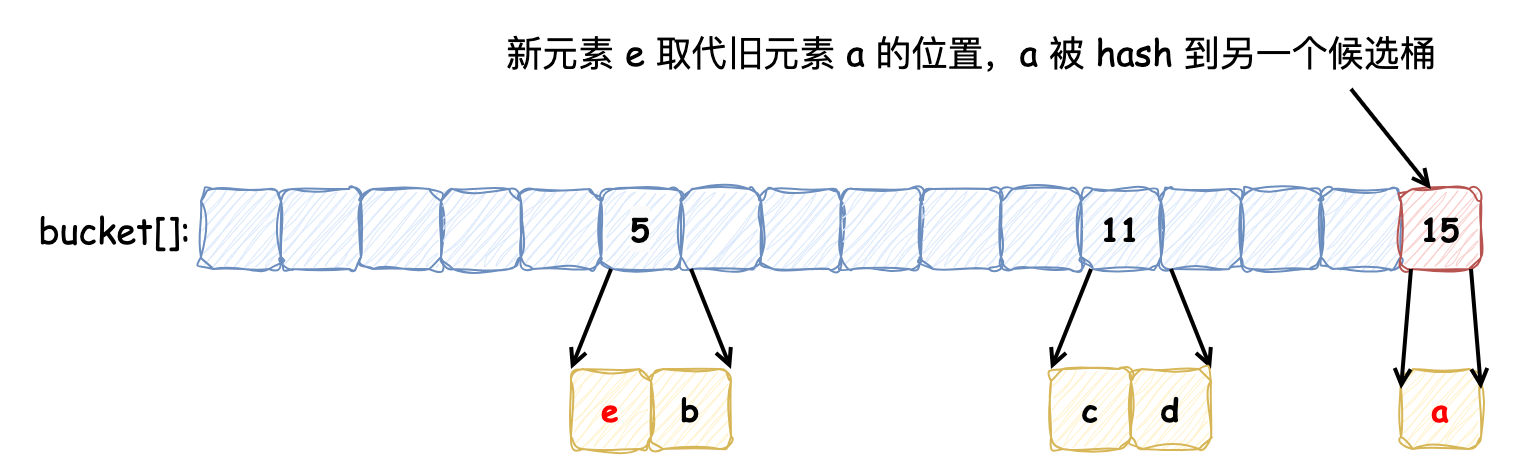

The diagram above was exported from draw.io. Its source (the exported page's mxGraphModel, read from the mxfile embedded in the PNG):
<mxGraphModel dx="992" dy="772" grid="1" gridSize="10" guides="1" tooltips="1" connect="1" arrows="1" fold="1" page="1" pageScale="1" pageWidth="1169" pageHeight="827" math="0" shadow="0">
  <root>
    <mxCell id="0" />
    <mxCell id="1" parent="0" />
    <mxCell id="2" value="" style="rounded=0;whiteSpace=wrap;html=1;strokeColor=none;" vertex="1" parent="1">
      <mxGeometry x="95" y="550" width="755" height="234" as="geometry" />
    </mxCell>
    <mxCell id="3" value="" style="rounded=1;whiteSpace=wrap;html=1;fillColor=#dae8fc;strokeColor=#6c8ebf;sketch=1;curveFitting=1;jiggle=2;" vertex="1" parent="1">
      <mxGeometry x="185" y="644" width="40" height="40" as="geometry" />
    </mxCell>
    <mxCell id="4" value="" style="rounded=1;whiteSpace=wrap;html=1;fillColor=#dae8fc;strokeColor=#6c8ebf;sketch=1;curveFitting=1;jiggle=2;" vertex="1" parent="1">
      <mxGeometry x="225" y="644" width="40" height="40" as="geometry" />
    </mxCell>
    <mxCell id="5" value="" style="rounded=1;whiteSpace=wrap;html=1;fillColor=#dae8fc;strokeColor=#6c8ebf;sketch=1;curveFitting=1;jiggle=2;" vertex="1" parent="1">
      <mxGeometry x="265" y="644" width="40" height="40" as="geometry" />
    </mxCell>
    <mxCell id="6" value="" style="rounded=1;whiteSpace=wrap;html=1;fillColor=#dae8fc;strokeColor=#6c8ebf;sketch=1;curveFitting=1;jiggle=2;" vertex="1" parent="1">
      <mxGeometry x="305" y="644" width="40" height="40" as="geometry" />
    </mxCell>
    <mxCell id="7" value="" style="rounded=1;whiteSpace=wrap;html=1;fillColor=#dae8fc;strokeColor=#6c8ebf;sketch=1;curveFitting=1;jiggle=2;" vertex="1" parent="1">
      <mxGeometry x="345" y="644" width="40" height="40" as="geometry" />
    </mxCell>
    <mxCell id="8" value="&lt;meta charset=&quot;utf-8&quot;&gt;&lt;b style=&quot;forced-color-adjust: none; color: rgb(0, 0, 0); font-style: normal; font-variant-ligatures: normal; font-variant-caps: normal; letter-spacing: normal; orphans: 2; text-align: center; text-indent: 0px; text-transform: none; widows: 2; word-spacing: 0px; -webkit-text-stroke-width: 0px; white-space: normal; text-decoration-thickness: initial; text-decoration-style: initial; text-decoration-color: initial; font-family: &amp;quot;Comic Sans MS&amp;quot;; font-size: 16px; background-color: rgb(251, 251, 251);&quot;&gt;5&lt;/b&gt;" style="rounded=1;whiteSpace=wrap;html=1;fillColor=#dae8fc;strokeColor=#6c8ebf;sketch=1;curveFitting=1;jiggle=2;" vertex="1" parent="1">
      <mxGeometry x="385" y="644" width="40" height="40" as="geometry" />
    </mxCell>
    <mxCell id="9" value="" style="rounded=1;whiteSpace=wrap;html=1;fillColor=#dae8fc;strokeColor=#6c8ebf;sketch=1;curveFitting=1;jiggle=2;" vertex="1" parent="1">
      <mxGeometry x="425" y="644" width="40" height="40" as="geometry" />
    </mxCell>
    <mxCell id="10" value="" style="rounded=1;whiteSpace=wrap;html=1;fillColor=#dae8fc;strokeColor=#6c8ebf;sketch=1;curveFitting=1;jiggle=2;" vertex="1" parent="1">
      <mxGeometry x="465" y="644" width="40" height="40" as="geometry" />
    </mxCell>
    <mxCell id="11" value="" style="rounded=1;whiteSpace=wrap;html=1;fillColor=#dae8fc;strokeColor=#6c8ebf;sketch=1;curveFitting=1;jiggle=2;" vertex="1" parent="1">
      <mxGeometry x="505" y="644" width="40" height="40" as="geometry" />
    </mxCell>
    <mxCell id="12" value="" style="rounded=1;whiteSpace=wrap;html=1;fillColor=#dae8fc;strokeColor=#6c8ebf;sketch=1;curveFitting=1;jiggle=2;" vertex="1" parent="1">
      <mxGeometry x="545" y="644" width="40" height="40" as="geometry" />
    </mxCell>
    <mxCell id="13" value="" style="rounded=1;whiteSpace=wrap;html=1;fillColor=#dae8fc;strokeColor=#6c8ebf;sketch=1;curveFitting=1;jiggle=2;" vertex="1" parent="1">
      <mxGeometry x="585" y="644" width="40" height="40" as="geometry" />
    </mxCell>
    <mxCell id="14" value="&lt;b style=&quot;font-family: &amp;quot;Comic Sans MS&amp;quot;; font-size: 16px;&quot;&gt;11&lt;/b&gt;" style="rounded=1;whiteSpace=wrap;html=1;fillColor=#dae8fc;strokeColor=#6c8ebf;sketch=1;curveFitting=1;jiggle=2;" vertex="1" parent="1">
      <mxGeometry x="625" y="644" width="40" height="40" as="geometry" />
    </mxCell>
    <mxCell id="15" value="" style="rounded=1;whiteSpace=wrap;html=1;fillColor=#dae8fc;strokeColor=#6c8ebf;sketch=1;curveFitting=1;jiggle=2;" vertex="1" parent="1">
      <mxGeometry x="665" y="644" width="40" height="40" as="geometry" />
    </mxCell>
    <mxCell id="16" value="" style="rounded=1;whiteSpace=wrap;html=1;fillColor=#dae8fc;strokeColor=#6c8ebf;sketch=1;curveFitting=1;jiggle=2;" vertex="1" parent="1">
      <mxGeometry x="705" y="644" width="40" height="40" as="geometry" />
    </mxCell>
    <mxCell id="17" value="" style="rounded=1;whiteSpace=wrap;html=1;fillColor=#dae8fc;strokeColor=#6c8ebf;sketch=1;curveFitting=1;jiggle=2;" vertex="1" parent="1">
      <mxGeometry x="745" y="644" width="40" height="40" as="geometry" />
    </mxCell>
    <mxCell id="18" value="&lt;font face=&quot;Comic Sans MS&quot; style=&quot;font-size: 18px;&quot;&gt;bucket[]:&amp;nbsp;&lt;/font&gt;" style="text;html=1;strokeColor=none;fillColor=none;align=center;verticalAlign=middle;whiteSpace=wrap;rounded=0;" vertex="1" parent="1">
      <mxGeometry x="85" y="649" width="120" height="30" as="geometry" />
    </mxCell>
    <mxCell id="19" value="&lt;font face=&quot;Comic Sans MS&quot;&gt;&lt;span style=&quot;font-size: 18px;&quot;&gt;新元素 e 取代旧元素 a 的位置，a 被 hash 到另一个候选桶&lt;/span&gt;&lt;/font&gt;" style="text;html=1;strokeColor=none;fillColor=none;align=center;verticalAlign=middle;whiteSpace=wrap;rounded=0;" vertex="1" parent="1">
      <mxGeometry x="287.5" y="560" width="565" height="30" as="geometry" />
    </mxCell>
    <mxCell id="20" value="&lt;b style=&quot;font-family: &amp;quot;Comic Sans MS&amp;quot;; font-size: 16px;&quot;&gt;15&lt;/b&gt;" style="rounded=1;whiteSpace=wrap;html=1;fillColor=#f8cecc;strokeColor=#b85450;sketch=1;curveFitting=1;jiggle=2;" vertex="1" parent="1">
      <mxGeometry x="785" y="644" width="40" height="40" as="geometry" />
    </mxCell>
    <mxCell id="21" value="&lt;font face=&quot;Comic Sans MS&quot; color=&quot;#ff0000&quot;&gt;&lt;span style=&quot;font-size: 16px;&quot;&gt;&lt;b&gt;a&lt;/b&gt;&lt;/span&gt;&lt;/font&gt;" style="rounded=1;whiteSpace=wrap;html=1;fillColor=#fff2cc;strokeColor=#d6b656;sketch=1;curveFitting=1;jiggle=2;" vertex="1" parent="1">
      <mxGeometry x="785" y="734" width="40" height="40" as="geometry" />
    </mxCell>
    <mxCell id="22" style="rounded=0;orthogonalLoop=1;jettySize=auto;html=1;exitX=0.5;exitY=1;exitDx=0;exitDy=0;entryX=1;entryY=0.25;entryDx=0;entryDy=0;endArrow=open;endFill=0;strokeWidth=2;" edge="1" target="21" parent="1">
      <mxGeometry relative="1" as="geometry">
        <mxPoint x="820" y="684" as="sourcePoint" />
        <mxPoint x="860" y="734" as="targetPoint" />
      </mxGeometry>
    </mxCell>
    <mxCell id="23" style="rounded=0;orthogonalLoop=1;jettySize=auto;html=1;exitX=0.5;exitY=1;exitDx=0;exitDy=0;entryX=1;entryY=0.25;entryDx=0;entryDy=0;endArrow=open;endFill=0;strokeWidth=2;" edge="1" parent="1">
      <mxGeometry relative="1" as="geometry">
        <mxPoint x="790" y="684" as="sourcePoint" />
        <mxPoint x="785" y="744" as="targetPoint" />
      </mxGeometry>
    </mxCell>
    <mxCell id="24" style="rounded=0;orthogonalLoop=1;jettySize=auto;html=1;exitX=0.5;exitY=1;exitDx=0;exitDy=0;entryX=0.5;entryY=0;entryDx=0;entryDy=0;endArrow=open;endFill=0;strokeWidth=2;" edge="1" parent="1">
      <mxGeometry relative="1" as="geometry">
        <mxPoint x="760" y="594" as="sourcePoint" />
        <mxPoint x="800" y="644" as="targetPoint" />
      </mxGeometry>
    </mxCell>
    <mxCell id="25" style="rounded=0;orthogonalLoop=1;jettySize=auto;html=1;exitX=0.5;exitY=1;exitDx=0;exitDy=0;entryX=1;entryY=0;entryDx=0;entryDy=0;endArrow=open;endFill=0;strokeWidth=2;" edge="1" target="28" parent="1">
      <mxGeometry relative="1" as="geometry">
        <mxPoint x="430" y="684" as="sourcePoint" />
        <mxPoint x="470" y="734" as="targetPoint" />
      </mxGeometry>
    </mxCell>
    <mxCell id="26" style="rounded=0;orthogonalLoop=1;jettySize=auto;html=1;exitX=0.5;exitY=1;exitDx=0;exitDy=0;entryX=0;entryY=0;entryDx=0;entryDy=0;endArrow=open;endFill=0;strokeWidth=2;" edge="1" target="27" parent="1">
      <mxGeometry relative="1" as="geometry">
        <mxPoint x="390" y="684" as="sourcePoint" />
        <mxPoint x="350" y="734" as="targetPoint" />
      </mxGeometry>
    </mxCell>
    <mxCell id="27" value="&lt;font face=&quot;Comic Sans MS&quot; color=&quot;#ff0000&quot;&gt;&lt;span style=&quot;font-size: 16px;&quot;&gt;&lt;b&gt;e&lt;/b&gt;&lt;/span&gt;&lt;/font&gt;" style="rounded=1;whiteSpace=wrap;html=1;fillColor=#fff2cc;strokeColor=#d6b656;sketch=1;curveFitting=1;jiggle=2;" vertex="1" parent="1">
      <mxGeometry x="370" y="734" width="40" height="40" as="geometry" />
    </mxCell>
    <mxCell id="28" value="&lt;font style=&quot;font-size: 16px;&quot; face=&quot;Comic Sans MS&quot;&gt;&lt;b&gt;b&lt;/b&gt;&lt;/font&gt;" style="rounded=1;whiteSpace=wrap;html=1;fillColor=#fff2cc;strokeColor=#d6b656;sketch=1;curveFitting=1;jiggle=2;" vertex="1" parent="1">
      <mxGeometry x="410" y="734" width="40" height="40" as="geometry" />
    </mxCell>
    <mxCell id="29" value="&lt;font face=&quot;Comic Sans MS&quot;&gt;&lt;span style=&quot;font-size: 16px;&quot;&gt;&lt;b&gt;c&lt;/b&gt;&lt;/span&gt;&lt;/font&gt;" style="rounded=1;whiteSpace=wrap;html=1;fillColor=#fff2cc;strokeColor=#d6b656;sketch=1;curveFitting=1;jiggle=2;" vertex="1" parent="1">
      <mxGeometry x="610" y="734" width="40" height="40" as="geometry" />
    </mxCell>
    <mxCell id="30" style="rounded=0;orthogonalLoop=1;jettySize=auto;html=1;exitX=0.5;exitY=1;exitDx=0;exitDy=0;entryX=1;entryY=0;entryDx=0;entryDy=0;endArrow=open;endFill=0;strokeWidth=2;" edge="1" target="32" parent="1">
      <mxGeometry relative="1" as="geometry">
        <mxPoint x="670" y="684" as="sourcePoint" />
        <mxPoint x="710" y="734" as="targetPoint" />
      </mxGeometry>
    </mxCell>
    <mxCell id="31" style="rounded=0;orthogonalLoop=1;jettySize=auto;html=1;exitX=0.5;exitY=1;exitDx=0;exitDy=0;entryX=0;entryY=0;entryDx=0;entryDy=0;endArrow=open;endFill=0;strokeWidth=2;" edge="1" target="29" parent="1">
      <mxGeometry relative="1" as="geometry">
        <mxPoint x="630" y="684" as="sourcePoint" />
        <mxPoint x="590" y="734" as="targetPoint" />
      </mxGeometry>
    </mxCell>
    <mxCell id="32" value="&lt;font style=&quot;font-size: 16px;&quot; face=&quot;Comic Sans MS&quot;&gt;&lt;b&gt;d&lt;/b&gt;&lt;/font&gt;" style="rounded=1;whiteSpace=wrap;html=1;fillColor=#fff2cc;strokeColor=#d6b656;sketch=1;curveFitting=1;jiggle=2;" vertex="1" parent="1">
      <mxGeometry x="650" y="734" width="40" height="40" as="geometry" />
    </mxCell>
  </root>
</mxGraphModel>